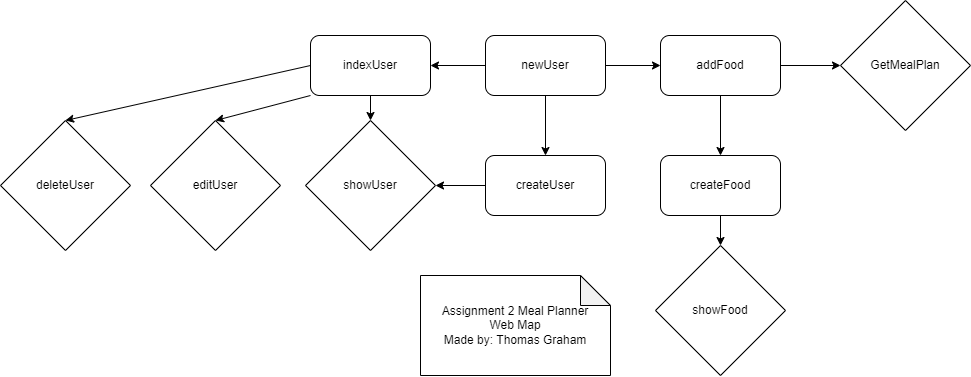

The diagram above was exported from draw.io. Its source (the exported page's mxGraphModel, read from the mxfile embedded in the PNG):
<mxGraphModel dx="1507" dy="1074" grid="1" gridSize="10" guides="1" tooltips="1" connect="1" arrows="1" fold="1" page="1" pageScale="1" pageWidth="850" pageHeight="1100" math="0" shadow="0">
  <root>
    <mxCell id="0" />
    <mxCell id="1" parent="0" />
    <mxCell id="qYUu9PC3dF4atApUaXJg-3" value="newUser" style="rounded=1;whiteSpace=wrap;html=1;" vertex="1" parent="1">
      <mxGeometry x="305" y="510" width="120" height="60" as="geometry" />
    </mxCell>
    <mxCell id="qYUu9PC3dF4atApUaXJg-4" value="indexUser" style="rounded=1;whiteSpace=wrap;html=1;" vertex="1" parent="1">
      <mxGeometry x="130" y="510" width="120" height="60" as="geometry" />
    </mxCell>
    <mxCell id="qYUu9PC3dF4atApUaXJg-5" value="showUser" style="rhombus;whiteSpace=wrap;html=1;direction=south;" vertex="1" parent="1">
      <mxGeometry x="125" y="595" width="130" height="130" as="geometry" />
    </mxCell>
    <mxCell id="qYUu9PC3dF4atApUaXJg-6" value="addFood" style="rounded=1;whiteSpace=wrap;html=1;" vertex="1" parent="1">
      <mxGeometry x="480" y="510" width="120" height="60" as="geometry" />
    </mxCell>
    <mxCell id="qYUu9PC3dF4atApUaXJg-7" value="createUser" style="rounded=1;whiteSpace=wrap;html=1;" vertex="1" parent="1">
      <mxGeometry x="305" y="630" width="120" height="60" as="geometry" />
    </mxCell>
    <mxCell id="qYUu9PC3dF4atApUaXJg-10" value="createFood" style="rounded=1;whiteSpace=wrap;html=1;" vertex="1" parent="1">
      <mxGeometry x="480" y="630" width="120" height="60" as="geometry" />
    </mxCell>
    <mxCell id="qYUu9PC3dF4atApUaXJg-11" value="deleteUser" style="rhombus;whiteSpace=wrap;html=1;direction=south;" vertex="1" parent="1">
      <mxGeometry x="-180" y="595" width="130" height="130" as="geometry" />
    </mxCell>
    <mxCell id="qYUu9PC3dF4atApUaXJg-12" value="editUser" style="rhombus;whiteSpace=wrap;html=1;direction=south;" vertex="1" parent="1">
      <mxGeometry x="-30" y="595" width="130" height="130" as="geometry" />
    </mxCell>
    <mxCell id="qYUu9PC3dF4atApUaXJg-13" value="showFood" style="rhombus;whiteSpace=wrap;html=1;direction=south;" vertex="1" parent="1">
      <mxGeometry x="475" y="720" width="130" height="130" as="geometry" />
    </mxCell>
    <mxCell id="qYUu9PC3dF4atApUaXJg-14" value="Assignment 2 Meal Planner&lt;br&gt;Web Map&lt;br&gt;Made by: Thomas Graham" style="shape=note;whiteSpace=wrap;html=1;backgroundOutline=1;darkOpacity=0.05;" vertex="1" parent="1">
      <mxGeometry x="240" y="750" width="190" height="100" as="geometry" />
    </mxCell>
    <mxCell id="qYUu9PC3dF4atApUaXJg-17" value="" style="endArrow=classic;html=1;rounded=0;exitX=0;exitY=0.5;exitDx=0;exitDy=0;entryX=1;entryY=0.5;entryDx=0;entryDy=0;" edge="1" parent="1" source="qYUu9PC3dF4atApUaXJg-3" target="qYUu9PC3dF4atApUaXJg-4">
      <mxGeometry width="50" height="50" relative="1" as="geometry">
        <mxPoint x="350" y="590" as="sourcePoint" />
        <mxPoint x="400" y="540" as="targetPoint" />
      </mxGeometry>
    </mxCell>
    <mxCell id="qYUu9PC3dF4atApUaXJg-18" value="" style="endArrow=classic;html=1;rounded=0;exitX=1;exitY=0.5;exitDx=0;exitDy=0;entryX=0;entryY=0.5;entryDx=0;entryDy=0;" edge="1" parent="1" source="qYUu9PC3dF4atApUaXJg-3" target="qYUu9PC3dF4atApUaXJg-6">
      <mxGeometry width="50" height="50" relative="1" as="geometry">
        <mxPoint x="315" y="550" as="sourcePoint" />
        <mxPoint x="260" y="550" as="targetPoint" />
      </mxGeometry>
    </mxCell>
    <mxCell id="qYUu9PC3dF4atApUaXJg-19" value="" style="endArrow=classic;html=1;rounded=0;exitX=1;exitY=0.5;exitDx=0;exitDy=0;entryX=0;entryY=0.5;entryDx=0;entryDy=0;" edge="1" parent="1" source="qYUu9PC3dF4atApUaXJg-6">
      <mxGeometry width="50" height="50" relative="1" as="geometry">
        <mxPoint x="325" y="560" as="sourcePoint" />
        <mxPoint x="660" y="540" as="targetPoint" />
      </mxGeometry>
    </mxCell>
    <mxCell id="qYUu9PC3dF4atApUaXJg-20" value="GetMealPlan" style="rhombus;whiteSpace=wrap;html=1;direction=south;" vertex="1" parent="1">
      <mxGeometry x="660" y="475" width="130" height="130" as="geometry" />
    </mxCell>
    <mxCell id="qYUu9PC3dF4atApUaXJg-22" value="" style="endArrow=classic;html=1;rounded=0;exitX=0.5;exitY=1;exitDx=0;exitDy=0;entryX=0.5;entryY=0;entryDx=0;entryDy=0;" edge="1" parent="1" source="qYUu9PC3dF4atApUaXJg-6" target="qYUu9PC3dF4atApUaXJg-10">
      <mxGeometry width="50" height="50" relative="1" as="geometry">
        <mxPoint x="610" y="550" as="sourcePoint" />
        <mxPoint x="670" y="550" as="targetPoint" />
      </mxGeometry>
    </mxCell>
    <mxCell id="qYUu9PC3dF4atApUaXJg-23" value="" style="endArrow=classic;html=1;rounded=0;exitX=0.5;exitY=1;exitDx=0;exitDy=0;entryX=0;entryY=0.5;entryDx=0;entryDy=0;" edge="1" parent="1" source="qYUu9PC3dF4atApUaXJg-10" target="qYUu9PC3dF4atApUaXJg-13">
      <mxGeometry width="50" height="50" relative="1" as="geometry">
        <mxPoint x="620" y="560" as="sourcePoint" />
        <mxPoint x="680" y="560" as="targetPoint" />
      </mxGeometry>
    </mxCell>
    <mxCell id="qYUu9PC3dF4atApUaXJg-24" value="" style="endArrow=classic;html=1;rounded=0;exitX=0.5;exitY=1;exitDx=0;exitDy=0;entryX=0.5;entryY=0;entryDx=0;entryDy=0;" edge="1" parent="1" source="qYUu9PC3dF4atApUaXJg-3" target="qYUu9PC3dF4atApUaXJg-7">
      <mxGeometry width="50" height="50" relative="1" as="geometry">
        <mxPoint x="630" y="570" as="sourcePoint" />
        <mxPoint x="690" y="570" as="targetPoint" />
      </mxGeometry>
    </mxCell>
    <mxCell id="qYUu9PC3dF4atApUaXJg-25" value="" style="endArrow=classic;html=1;rounded=0;exitX=0.5;exitY=1;exitDx=0;exitDy=0;entryX=0;entryY=0.5;entryDx=0;entryDy=0;" edge="1" parent="1" source="qYUu9PC3dF4atApUaXJg-4" target="qYUu9PC3dF4atApUaXJg-5">
      <mxGeometry width="50" height="50" relative="1" as="geometry">
        <mxPoint x="270" y="610" as="sourcePoint" />
        <mxPoint x="260" y="640" as="targetPoint" />
      </mxGeometry>
    </mxCell>
    <mxCell id="qYUu9PC3dF4atApUaXJg-26" value="" style="endArrow=classic;html=1;rounded=0;exitX=0;exitY=0.5;exitDx=0;exitDy=0;entryX=0;entryY=0.5;entryDx=0;entryDy=0;" edge="1" parent="1" source="qYUu9PC3dF4atApUaXJg-4" target="qYUu9PC3dF4atApUaXJg-11">
      <mxGeometry width="50" height="50" relative="1" as="geometry">
        <mxPoint x="270" y="600" as="sourcePoint" />
        <mxPoint x="260" y="630" as="targetPoint" />
        <Array as="points" />
      </mxGeometry>
    </mxCell>
    <mxCell id="qYUu9PC3dF4atApUaXJg-27" value="" style="endArrow=classic;html=1;rounded=0;exitX=0;exitY=1;exitDx=0;exitDy=0;entryX=0;entryY=0.5;entryDx=0;entryDy=0;" edge="1" parent="1" source="qYUu9PC3dF4atApUaXJg-4" target="qYUu9PC3dF4atApUaXJg-12">
      <mxGeometry width="50" height="50" relative="1" as="geometry">
        <mxPoint x="270" y="610" as="sourcePoint" />
        <mxPoint x="270" y="630" as="targetPoint" />
      </mxGeometry>
    </mxCell>
    <mxCell id="qYUu9PC3dF4atApUaXJg-28" value="" style="endArrow=classic;html=1;rounded=0;entryX=0.5;entryY=0;entryDx=0;entryDy=0;exitX=0;exitY=0.5;exitDx=0;exitDy=0;" edge="1" parent="1" source="qYUu9PC3dF4atApUaXJg-7" target="qYUu9PC3dF4atApUaXJg-5">
      <mxGeometry width="50" height="50" relative="1" as="geometry">
        <mxPoint x="300" y="660" as="sourcePoint" />
        <mxPoint x="290" y="620" as="targetPoint" />
      </mxGeometry>
    </mxCell>
  </root>
</mxGraphModel>